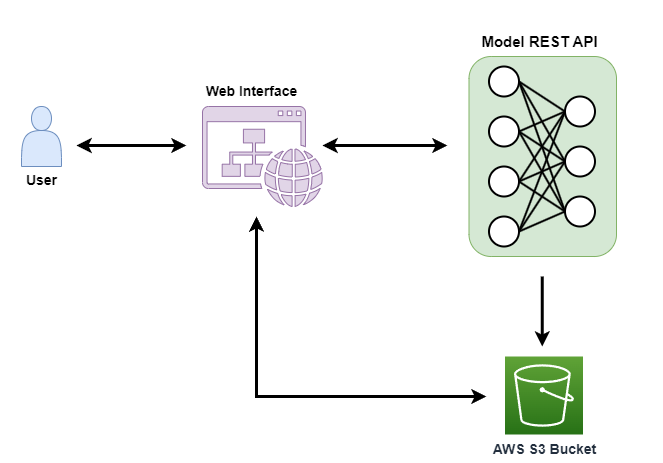

The diagram above was exported from draw.io. Its source (the exported page's mxGraphModel, read from the mxfile embedded in the PNG):
<mxGraphModel dx="1434" dy="758" grid="1" gridSize="10" guides="1" tooltips="1" connect="1" arrows="1" fold="1" page="1" pageScale="1" pageWidth="850" pageHeight="1100" math="0" shadow="0">
  <root>
    <mxCell id="0" />
    <mxCell id="1" parent="0" />
    <mxCell id="hpRZ_6AP1NeQAOq3Gh5P-42" value="" style="rounded=1;whiteSpace=wrap;html=1;fillColor=#d5e8d4;strokeColor=#82b366;" vertex="1" parent="1">
      <mxGeometry x="562.5" y="140" width="147.5" height="200" as="geometry" />
    </mxCell>
    <mxCell id="hpRZ_6AP1NeQAOq3Gh5P-13" value="" style="rounded=1;whiteSpace=wrap;html=1;fillColor=none;strokeColor=none;" vertex="1" parent="1">
      <mxGeometry x="95" y="85" width="660" height="460" as="geometry" />
    </mxCell>
    <mxCell id="hpRZ_6AP1NeQAOq3Gh5P-10" value="" style="shape=actor;whiteSpace=wrap;html=1;fillColor=#dae8fc;strokeColor=#6c8ebf;" vertex="1" parent="1">
      <mxGeometry x="115" y="190" width="40" height="60" as="geometry" />
    </mxCell>
    <mxCell id="hpRZ_6AP1NeQAOq3Gh5P-11" value="&lt;font style=&quot;font-size: 14px;&quot;&gt;&lt;b&gt;User&lt;/b&gt;&lt;/font&gt;" style="text;html=1;align=center;verticalAlign=middle;resizable=0;points=[];autosize=1;strokeColor=none;fillColor=none;" vertex="1" parent="1">
      <mxGeometry x="110" y="249" width="50" height="30" as="geometry" />
    </mxCell>
    <mxCell id="hpRZ_6AP1NeQAOq3Gh5P-17" value="" style="sketch=0;pointerEvents=1;shadow=0;dashed=0;html=1;strokeColor=#9673a6;fillColor=#e1d5e7;labelPosition=center;verticalLabelPosition=bottom;verticalAlign=top;outlineConnect=0;align=center;shape=mxgraph.office.concepts.website;" vertex="1" parent="1">
      <mxGeometry x="296" y="190" width="120" height="100" as="geometry" />
    </mxCell>
    <mxCell id="hpRZ_6AP1NeQAOq3Gh5P-18" value="&lt;font style=&quot;font-size: 14px;&quot;&gt;&lt;b&gt;Web Interface&lt;/b&gt;&lt;/font&gt;" style="text;html=1;align=center;verticalAlign=middle;resizable=0;points=[];autosize=1;strokeColor=none;fillColor=none;" vertex="1" parent="1">
      <mxGeometry x="285" y="160" width="120" height="30" as="geometry" />
    </mxCell>
    <mxCell id="hpRZ_6AP1NeQAOq3Gh5P-33" style="rounded=0;orthogonalLoop=1;jettySize=auto;html=1;exitX=1;exitY=0.5;exitDx=0;exitDy=0;entryX=0;entryY=0.5;entryDx=0;entryDy=0;endArrow=none;endFill=0;strokeWidth=2;" edge="1" parent="1" source="hpRZ_6AP1NeQAOq3Gh5P-19" target="hpRZ_6AP1NeQAOq3Gh5P-23">
      <mxGeometry relative="1" as="geometry" />
    </mxCell>
    <mxCell id="hpRZ_6AP1NeQAOq3Gh5P-34" style="rounded=0;orthogonalLoop=1;jettySize=auto;html=1;exitX=1;exitY=0.5;exitDx=0;exitDy=0;entryX=0;entryY=0.5;entryDx=0;entryDy=0;endArrow=none;endFill=0;strokeWidth=2;" edge="1" parent="1" source="hpRZ_6AP1NeQAOq3Gh5P-19" target="hpRZ_6AP1NeQAOq3Gh5P-24">
      <mxGeometry relative="1" as="geometry" />
    </mxCell>
    <mxCell id="hpRZ_6AP1NeQAOq3Gh5P-35" style="rounded=0;orthogonalLoop=1;jettySize=auto;html=1;exitX=1;exitY=0.5;exitDx=0;exitDy=0;entryX=0;entryY=0.5;entryDx=0;entryDy=0;endArrow=none;endFill=0;strokeWidth=2;" edge="1" parent="1" source="hpRZ_6AP1NeQAOq3Gh5P-19" target="hpRZ_6AP1NeQAOq3Gh5P-25">
      <mxGeometry relative="1" as="geometry" />
    </mxCell>
    <mxCell id="hpRZ_6AP1NeQAOq3Gh5P-19" value="" style="ellipse;whiteSpace=wrap;html=1;aspect=fixed;strokeWidth=2;" vertex="1" parent="1">
      <mxGeometry x="582.5" y="200" width="30" height="30" as="geometry" />
    </mxCell>
    <mxCell id="hpRZ_6AP1NeQAOq3Gh5P-36" style="rounded=0;orthogonalLoop=1;jettySize=auto;html=1;exitX=1;exitY=0.5;exitDx=0;exitDy=0;entryX=0;entryY=0.5;entryDx=0;entryDy=0;endArrow=none;endFill=0;strokeWidth=2;" edge="1" parent="1" source="hpRZ_6AP1NeQAOq3Gh5P-20" target="hpRZ_6AP1NeQAOq3Gh5P-23">
      <mxGeometry relative="1" as="geometry" />
    </mxCell>
    <mxCell id="hpRZ_6AP1NeQAOq3Gh5P-37" style="rounded=0;orthogonalLoop=1;jettySize=auto;html=1;exitX=1;exitY=0.5;exitDx=0;exitDy=0;entryX=0;entryY=0.5;entryDx=0;entryDy=0;endArrow=none;endFill=0;strokeWidth=2;" edge="1" parent="1" source="hpRZ_6AP1NeQAOq3Gh5P-20" target="hpRZ_6AP1NeQAOq3Gh5P-24">
      <mxGeometry relative="1" as="geometry" />
    </mxCell>
    <mxCell id="hpRZ_6AP1NeQAOq3Gh5P-38" style="rounded=0;orthogonalLoop=1;jettySize=auto;html=1;exitX=1;exitY=0.5;exitDx=0;exitDy=0;entryX=0;entryY=0.5;entryDx=0;entryDy=0;endArrow=none;endFill=0;strokeWidth=2;" edge="1" parent="1" source="hpRZ_6AP1NeQAOq3Gh5P-20" target="hpRZ_6AP1NeQAOq3Gh5P-25">
      <mxGeometry relative="1" as="geometry" />
    </mxCell>
    <mxCell id="hpRZ_6AP1NeQAOq3Gh5P-20" value="" style="ellipse;whiteSpace=wrap;html=1;aspect=fixed;strokeWidth=2;" vertex="1" parent="1">
      <mxGeometry x="582.5" y="250" width="30" height="30" as="geometry" />
    </mxCell>
    <mxCell id="hpRZ_6AP1NeQAOq3Gh5P-30" style="rounded=0;orthogonalLoop=1;jettySize=auto;html=1;exitX=1;exitY=0.5;exitDx=0;exitDy=0;entryX=0;entryY=0.5;entryDx=0;entryDy=0;endArrow=none;endFill=0;strokeWidth=2;" edge="1" parent="1" source="hpRZ_6AP1NeQAOq3Gh5P-21" target="hpRZ_6AP1NeQAOq3Gh5P-23">
      <mxGeometry relative="1" as="geometry" />
    </mxCell>
    <mxCell id="hpRZ_6AP1NeQAOq3Gh5P-31" style="rounded=0;orthogonalLoop=1;jettySize=auto;html=1;exitX=1;exitY=0.5;exitDx=0;exitDy=0;entryX=0;entryY=0.5;entryDx=0;entryDy=0;endArrow=none;endFill=0;strokeWidth=2;" edge="1" parent="1" source="hpRZ_6AP1NeQAOq3Gh5P-21" target="hpRZ_6AP1NeQAOq3Gh5P-24">
      <mxGeometry relative="1" as="geometry" />
    </mxCell>
    <mxCell id="hpRZ_6AP1NeQAOq3Gh5P-32" style="rounded=0;orthogonalLoop=1;jettySize=auto;html=1;exitX=1;exitY=0.5;exitDx=0;exitDy=0;entryX=0;entryY=0.5;entryDx=0;entryDy=0;endArrow=none;endFill=0;strokeWidth=2;" edge="1" parent="1" source="hpRZ_6AP1NeQAOq3Gh5P-21" target="hpRZ_6AP1NeQAOq3Gh5P-25">
      <mxGeometry relative="1" as="geometry" />
    </mxCell>
    <mxCell id="hpRZ_6AP1NeQAOq3Gh5P-21" value="" style="ellipse;whiteSpace=wrap;html=1;aspect=fixed;strokeWidth=2;" vertex="1" parent="1">
      <mxGeometry x="582.5" y="150" width="30" height="30" as="geometry" />
    </mxCell>
    <mxCell id="hpRZ_6AP1NeQAOq3Gh5P-39" style="rounded=0;orthogonalLoop=1;jettySize=auto;html=1;exitX=1;exitY=0.5;exitDx=0;exitDy=0;entryX=0;entryY=0.5;entryDx=0;entryDy=0;endArrow=none;endFill=0;strokeWidth=2;" edge="1" parent="1" source="hpRZ_6AP1NeQAOq3Gh5P-22" target="hpRZ_6AP1NeQAOq3Gh5P-25">
      <mxGeometry relative="1" as="geometry" />
    </mxCell>
    <mxCell id="hpRZ_6AP1NeQAOq3Gh5P-40" style="rounded=0;orthogonalLoop=1;jettySize=auto;html=1;exitX=1;exitY=0.5;exitDx=0;exitDy=0;entryX=0;entryY=0.5;entryDx=0;entryDy=0;endArrow=none;endFill=0;strokeWidth=2;" edge="1" parent="1" source="hpRZ_6AP1NeQAOq3Gh5P-22" target="hpRZ_6AP1NeQAOq3Gh5P-24">
      <mxGeometry relative="1" as="geometry" />
    </mxCell>
    <mxCell id="hpRZ_6AP1NeQAOq3Gh5P-41" style="rounded=0;orthogonalLoop=1;jettySize=auto;html=1;exitX=1;exitY=0.5;exitDx=0;exitDy=0;entryX=0;entryY=0.5;entryDx=0;entryDy=0;endArrow=none;endFill=0;strokeWidth=2;" edge="1" parent="1" source="hpRZ_6AP1NeQAOq3Gh5P-22" target="hpRZ_6AP1NeQAOq3Gh5P-23">
      <mxGeometry relative="1" as="geometry" />
    </mxCell>
    <mxCell id="hpRZ_6AP1NeQAOq3Gh5P-22" value="" style="ellipse;whiteSpace=wrap;html=1;aspect=fixed;strokeWidth=2;" vertex="1" parent="1">
      <mxGeometry x="582.5" y="300" width="30" height="30" as="geometry" />
    </mxCell>
    <mxCell id="hpRZ_6AP1NeQAOq3Gh5P-23" value="" style="ellipse;whiteSpace=wrap;html=1;aspect=fixed;strokeWidth=2;" vertex="1" parent="1">
      <mxGeometry x="658.5" y="180" width="30" height="30" as="geometry" />
    </mxCell>
    <mxCell id="hpRZ_6AP1NeQAOq3Gh5P-24" value="" style="ellipse;whiteSpace=wrap;html=1;aspect=fixed;strokeWidth=2;" vertex="1" parent="1">
      <mxGeometry x="658.5" y="230" width="30" height="30" as="geometry" />
    </mxCell>
    <mxCell id="hpRZ_6AP1NeQAOq3Gh5P-25" value="" style="ellipse;whiteSpace=wrap;html=1;aspect=fixed;strokeWidth=2;" vertex="1" parent="1">
      <mxGeometry x="658.5" y="280" width="30" height="30" as="geometry" />
    </mxCell>
    <mxCell id="hpRZ_6AP1NeQAOq3Gh5P-48" style="edgeStyle=orthogonalEdgeStyle;rounded=0;orthogonalLoop=1;jettySize=auto;html=1;exitX=1;exitY=0.75;exitDx=0;exitDy=0;strokeWidth=3;startArrow=classic;startFill=1;endArrow=classic;endFill=1;" edge="1" parent="1">
      <mxGeometry relative="1" as="geometry">
        <mxPoint x="416" y="229" as="sourcePoint" />
        <mxPoint x="541" y="229" as="targetPoint" />
      </mxGeometry>
    </mxCell>
    <mxCell id="hpRZ_6AP1NeQAOq3Gh5P-50" value="&lt;font style=&quot;font-size: 15px;&quot;&gt;&lt;b&gt;Model REST API&lt;/b&gt;&lt;/font&gt;" style="text;html=1;align=center;verticalAlign=middle;resizable=0;points=[];autosize=1;strokeColor=none;fillColor=none;" vertex="1" parent="1">
      <mxGeometry x="562.5" y="110" width="140" height="30" as="geometry" />
    </mxCell>
    <mxCell id="hpRZ_6AP1NeQAOq3Gh5P-51" style="edgeStyle=orthogonalEdgeStyle;rounded=0;orthogonalLoop=1;jettySize=auto;html=1;strokeWidth=3;startArrow=classic;startFill=1;endArrow=classic;endFill=1;" edge="1" parent="1">
      <mxGeometry relative="1" as="geometry">
        <mxPoint x="170" y="229" as="sourcePoint" />
        <mxPoint x="280" y="229" as="targetPoint" />
      </mxGeometry>
    </mxCell>
    <mxCell id="hpRZ_6AP1NeQAOq3Gh5P-52" value="" style="endArrow=classic;html=1;rounded=0;strokeWidth=3;" edge="1" parent="1">
      <mxGeometry width="50" height="50" relative="1" as="geometry">
        <mxPoint x="635.75" y="360" as="sourcePoint" />
        <mxPoint x="635.75" y="430" as="targetPoint" />
      </mxGeometry>
    </mxCell>
    <mxCell id="hpRZ_6AP1NeQAOq3Gh5P-64" value="&lt;font style=&quot;font-size: 14px;&quot;&gt;&lt;b&gt;AWS S3 Bucket&lt;/b&gt;&lt;/font&gt;" style="sketch=0;points=[[0,0,0],[0.25,0,0],[0.5,0,0],[0.75,0,0],[1,0,0],[0,1,0],[0.25,1,0],[0.5,1,0],[0.75,1,0],[1,1,0],[0,0.25,0],[0,0.5,0],[0,0.75,0],[1,0.25,0],[1,0.5,0],[1,0.75,0]];outlineConnect=0;fontColor=#232F3E;gradientColor=#60A337;gradientDirection=north;fillColor=#277116;strokeColor=#ffffff;dashed=0;verticalLabelPosition=bottom;verticalAlign=top;align=center;html=1;fontSize=12;fontStyle=0;aspect=fixed;shape=mxgraph.aws4.resourceIcon;resIcon=mxgraph.aws4.s3;" vertex="1" parent="1">
      <mxGeometry x="598.5" y="440" width="78" height="78" as="geometry" />
    </mxCell>
    <mxCell id="hpRZ_6AP1NeQAOq3Gh5P-68" value="" style="endArrow=classic;startArrow=classic;html=1;rounded=0;strokeWidth=3;" edge="1" parent="1">
      <mxGeometry width="50" height="50" relative="1" as="geometry">
        <mxPoint x="580" y="480" as="sourcePoint" />
        <mxPoint x="350" y="300" as="targetPoint" />
        <Array as="points">
          <mxPoint x="350" y="480" />
        </Array>
      </mxGeometry>
    </mxCell>
  </root>
</mxGraphModel>